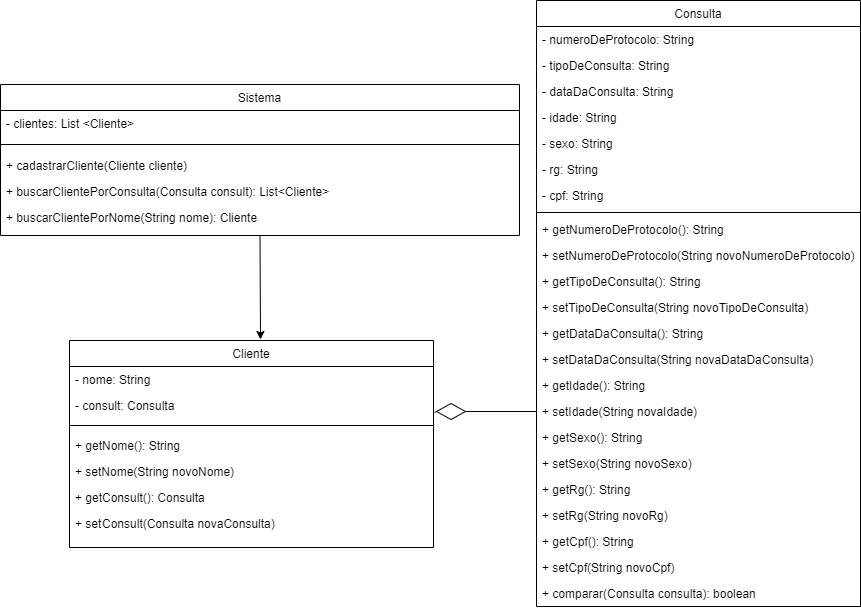

The diagram above was exported from draw.io. Its source (the exported page's mxGraphModel, read from the mxfile embedded in the PNG):
<mxGraphModel dx="942" dy="957" grid="0" gridSize="10" guides="1" tooltips="1" connect="1" arrows="1" fold="1" page="0" pageScale="1" pageWidth="827" pageHeight="1169" math="0" shadow="0">
  <root>
    <mxCell id="WIyWlLk6GJQsqaUBKTNV-0" />
    <mxCell id="WIyWlLk6GJQsqaUBKTNV-1" parent="WIyWlLk6GJQsqaUBKTNV-0" />
    <mxCell id="zkfFHV4jXpPFQw0GAbJ--17" value="Consulta" style="swimlane;fontStyle=0;align=center;verticalAlign=top;childLayout=stackLayout;horizontal=1;startSize=26;horizontalStack=0;resizeParent=1;resizeLast=0;collapsible=1;marginBottom=0;rounded=0;shadow=0;strokeWidth=1;fillColor=default;strokeColor=default;" parent="WIyWlLk6GJQsqaUBKTNV-1" vertex="1">
      <mxGeometry x="589" y="-318" width="324" height="606" as="geometry">
        <mxRectangle x="550" y="140" width="160" height="26" as="alternateBounds" />
      </mxGeometry>
    </mxCell>
    <mxCell id="zkfFHV4jXpPFQw0GAbJ--18" value="- numeroDeProtocolo: String" style="text;align=left;verticalAlign=top;spacingLeft=4;spacingRight=4;overflow=hidden;rotatable=0;points=[[0,0.5],[1,0.5]];portConstraint=eastwest;" parent="zkfFHV4jXpPFQw0GAbJ--17" vertex="1">
      <mxGeometry y="26" width="324" height="26" as="geometry" />
    </mxCell>
    <mxCell id="zkfFHV4jXpPFQw0GAbJ--19" value="- tipoDeConsulta: String" style="text;align=left;verticalAlign=top;spacingLeft=4;spacingRight=4;overflow=hidden;rotatable=0;points=[[0,0.5],[1,0.5]];portConstraint=eastwest;rounded=0;shadow=0;html=0;" parent="zkfFHV4jXpPFQw0GAbJ--17" vertex="1">
      <mxGeometry y="52" width="324" height="26" as="geometry" />
    </mxCell>
    <mxCell id="zkfFHV4jXpPFQw0GAbJ--20" value="- dataDaConsulta: String" style="text;align=left;verticalAlign=top;spacingLeft=4;spacingRight=4;overflow=hidden;rotatable=0;points=[[0,0.5],[1,0.5]];portConstraint=eastwest;rounded=0;shadow=0;html=0;fontColor=#000000;" parent="zkfFHV4jXpPFQw0GAbJ--17" vertex="1">
      <mxGeometry y="78" width="324" height="26" as="geometry" />
    </mxCell>
    <mxCell id="jQvz6CP89rgM1ZKTFZWI-0" value="- idade: String" style="text;align=left;verticalAlign=top;spacingLeft=4;spacingRight=4;overflow=hidden;rotatable=0;points=[[0,0.5],[1,0.5]];portConstraint=eastwest;rounded=0;shadow=0;html=0;" vertex="1" parent="zkfFHV4jXpPFQw0GAbJ--17">
      <mxGeometry y="104" width="324" height="26" as="geometry" />
    </mxCell>
    <mxCell id="jQvz6CP89rgM1ZKTFZWI-1" value="- sexo: String" style="text;align=left;verticalAlign=top;spacingLeft=4;spacingRight=4;overflow=hidden;rotatable=0;points=[[0,0.5],[1,0.5]];portConstraint=eastwest;rounded=0;shadow=0;html=0;" vertex="1" parent="zkfFHV4jXpPFQw0GAbJ--17">
      <mxGeometry y="130" width="324" height="26" as="geometry" />
    </mxCell>
    <mxCell id="jQvz6CP89rgM1ZKTFZWI-2" value="- rg: String" style="text;align=left;verticalAlign=top;spacingLeft=4;spacingRight=4;overflow=hidden;rotatable=0;points=[[0,0.5],[1,0.5]];portConstraint=eastwest;rounded=0;shadow=0;html=0;" vertex="1" parent="zkfFHV4jXpPFQw0GAbJ--17">
      <mxGeometry y="156" width="324" height="26" as="geometry" />
    </mxCell>
    <mxCell id="jQvz6CP89rgM1ZKTFZWI-3" value="- cpf: String" style="text;align=left;verticalAlign=top;spacingLeft=4;spacingRight=4;overflow=hidden;rotatable=0;points=[[0,0.5],[1,0.5]];portConstraint=eastwest;rounded=0;shadow=0;html=0;" vertex="1" parent="zkfFHV4jXpPFQw0GAbJ--17">
      <mxGeometry y="182" width="324" height="26" as="geometry" />
    </mxCell>
    <mxCell id="zkfFHV4jXpPFQw0GAbJ--23" value="" style="line;html=1;strokeWidth=1;align=left;verticalAlign=middle;spacingTop=-1;spacingLeft=3;spacingRight=3;rotatable=0;labelPosition=right;points=[];portConstraint=eastwest;" parent="zkfFHV4jXpPFQw0GAbJ--17" vertex="1">
      <mxGeometry y="208" width="324" height="8" as="geometry" />
    </mxCell>
    <mxCell id="jQvz6CP89rgM1ZKTFZWI-10" value="+ getNumeroDeProtocolo(): String&#10; " style="text;align=left;verticalAlign=top;spacingLeft=4;spacingRight=4;overflow=hidden;rotatable=0;points=[[0,0.5],[1,0.5]];portConstraint=eastwest;" vertex="1" parent="zkfFHV4jXpPFQw0GAbJ--17">
      <mxGeometry y="216" width="324" height="26" as="geometry" />
    </mxCell>
    <mxCell id="jQvz6CP89rgM1ZKTFZWI-11" value="+ setNumeroDeProtocolo(String novoNumeroDeProtocolo)&#10; " style="text;align=left;verticalAlign=top;spacingLeft=4;spacingRight=4;overflow=hidden;rotatable=0;points=[[0,0.5],[1,0.5]];portConstraint=eastwest;" vertex="1" parent="zkfFHV4jXpPFQw0GAbJ--17">
      <mxGeometry y="242" width="324" height="26" as="geometry" />
    </mxCell>
    <mxCell id="jQvz6CP89rgM1ZKTFZWI-12" value="+ getTipoDeConsulta(): String&#10; " style="text;align=left;verticalAlign=top;spacingLeft=4;spacingRight=4;overflow=hidden;rotatable=0;points=[[0,0.5],[1,0.5]];portConstraint=eastwest;" vertex="1" parent="zkfFHV4jXpPFQw0GAbJ--17">
      <mxGeometry y="268" width="324" height="26" as="geometry" />
    </mxCell>
    <mxCell id="jQvz6CP89rgM1ZKTFZWI-13" value="+ setTipoDeConsulta(String novoTipoDeConsulta)&#10; " style="text;align=left;verticalAlign=top;spacingLeft=4;spacingRight=4;overflow=hidden;rotatable=0;points=[[0,0.5],[1,0.5]];portConstraint=eastwest;" vertex="1" parent="zkfFHV4jXpPFQw0GAbJ--17">
      <mxGeometry y="294" width="324" height="26" as="geometry" />
    </mxCell>
    <mxCell id="jQvz6CP89rgM1ZKTFZWI-14" value="+ getDataDaConsulta(): String&#10; " style="text;align=left;verticalAlign=top;spacingLeft=4;spacingRight=4;overflow=hidden;rotatable=0;points=[[0,0.5],[1,0.5]];portConstraint=eastwest;" vertex="1" parent="zkfFHV4jXpPFQw0GAbJ--17">
      <mxGeometry y="320" width="324" height="26" as="geometry" />
    </mxCell>
    <mxCell id="jQvz6CP89rgM1ZKTFZWI-15" value="+ setDataDaConsulta(String novaDataDaConsulta)&#10; " style="text;align=left;verticalAlign=top;spacingLeft=4;spacingRight=4;overflow=hidden;rotatable=0;points=[[0,0.5],[1,0.5]];portConstraint=eastwest;" vertex="1" parent="zkfFHV4jXpPFQw0GAbJ--17">
      <mxGeometry y="346" width="324" height="26" as="geometry" />
    </mxCell>
    <mxCell id="jQvz6CP89rgM1ZKTFZWI-16" value="+ getIdade(): String&#10; " style="text;align=left;verticalAlign=top;spacingLeft=4;spacingRight=4;overflow=hidden;rotatable=0;points=[[0,0.5],[1,0.5]];portConstraint=eastwest;" vertex="1" parent="zkfFHV4jXpPFQw0GAbJ--17">
      <mxGeometry y="372" width="324" height="26" as="geometry" />
    </mxCell>
    <mxCell id="jQvz6CP89rgM1ZKTFZWI-17" value="+ setIdade(String novaIdade)&#10; " style="text;align=left;verticalAlign=top;spacingLeft=4;spacingRight=4;overflow=hidden;rotatable=0;points=[[0,0.5],[1,0.5]];portConstraint=eastwest;" vertex="1" parent="zkfFHV4jXpPFQw0GAbJ--17">
      <mxGeometry y="398" width="324" height="26" as="geometry" />
    </mxCell>
    <mxCell id="jQvz6CP89rgM1ZKTFZWI-18" value="+ getSexo(): String&#10; " style="text;align=left;verticalAlign=top;spacingLeft=4;spacingRight=4;overflow=hidden;rotatable=0;points=[[0,0.5],[1,0.5]];portConstraint=eastwest;" vertex="1" parent="zkfFHV4jXpPFQw0GAbJ--17">
      <mxGeometry y="424" width="324" height="26" as="geometry" />
    </mxCell>
    <mxCell id="jQvz6CP89rgM1ZKTFZWI-19" value="+ setSexo(String novoSexo)&#10; " style="text;align=left;verticalAlign=top;spacingLeft=4;spacingRight=4;overflow=hidden;rotatable=0;points=[[0,0.5],[1,0.5]];portConstraint=eastwest;" vertex="1" parent="zkfFHV4jXpPFQw0GAbJ--17">
      <mxGeometry y="450" width="324" height="26" as="geometry" />
    </mxCell>
    <mxCell id="jQvz6CP89rgM1ZKTFZWI-20" value="+ getRg(): String&#10; " style="text;align=left;verticalAlign=top;spacingLeft=4;spacingRight=4;overflow=hidden;rotatable=0;points=[[0,0.5],[1,0.5]];portConstraint=eastwest;" vertex="1" parent="zkfFHV4jXpPFQw0GAbJ--17">
      <mxGeometry y="476" width="324" height="26" as="geometry" />
    </mxCell>
    <mxCell id="jQvz6CP89rgM1ZKTFZWI-22" value="+ setRg(String novoRg)&#10; " style="text;align=left;verticalAlign=top;spacingLeft=4;spacingRight=4;overflow=hidden;rotatable=0;points=[[0,0.5],[1,0.5]];portConstraint=eastwest;" vertex="1" parent="zkfFHV4jXpPFQw0GAbJ--17">
      <mxGeometry y="502" width="324" height="26" as="geometry" />
    </mxCell>
    <mxCell id="jQvz6CP89rgM1ZKTFZWI-23" value="+ getCpf(): String&#10; " style="text;align=left;verticalAlign=top;spacingLeft=4;spacingRight=4;overflow=hidden;rotatable=0;points=[[0,0.5],[1,0.5]];portConstraint=eastwest;" vertex="1" parent="zkfFHV4jXpPFQw0GAbJ--17">
      <mxGeometry y="528" width="324" height="26" as="geometry" />
    </mxCell>
    <mxCell id="jQvz6CP89rgM1ZKTFZWI-24" value="+ setCpf(String novoCpf)&#10; " style="text;align=left;verticalAlign=top;spacingLeft=4;spacingRight=4;overflow=hidden;rotatable=0;points=[[0,0.5],[1,0.5]];portConstraint=eastwest;" vertex="1" parent="zkfFHV4jXpPFQw0GAbJ--17">
      <mxGeometry y="554" width="324" height="26" as="geometry" />
    </mxCell>
    <mxCell id="jQvz6CP89rgM1ZKTFZWI-25" value="+ comparar(Consulta consulta): boolean&#10; " style="text;align=left;verticalAlign=top;spacingLeft=4;spacingRight=4;overflow=hidden;rotatable=0;points=[[0,0.5],[1,0.5]];portConstraint=eastwest;" vertex="1" parent="zkfFHV4jXpPFQw0GAbJ--17">
      <mxGeometry y="580" width="324" height="26" as="geometry" />
    </mxCell>
    <mxCell id="RHcTNXJpDMWH1uqUzeAM-3" value="Sistema" style="swimlane;fontStyle=0;align=center;verticalAlign=top;childLayout=stackLayout;horizontal=1;startSize=26;horizontalStack=0;resizeParent=1;resizeLast=0;collapsible=1;marginBottom=0;rounded=0;shadow=0;strokeWidth=1;" parent="WIyWlLk6GJQsqaUBKTNV-1" vertex="1">
      <mxGeometry x="53" y="-234" width="519" height="151" as="geometry">
        <mxRectangle x="230" y="140" width="160" height="26" as="alternateBounds" />
      </mxGeometry>
    </mxCell>
    <mxCell id="RHcTNXJpDMWH1uqUzeAM-4" value="- clientes: List &lt;Cliente&gt;" style="text;align=left;verticalAlign=top;spacingLeft=4;spacingRight=4;overflow=hidden;rotatable=0;points=[[0,0.5],[1,0.5]];portConstraint=eastwest;" parent="RHcTNXJpDMWH1uqUzeAM-3" vertex="1">
      <mxGeometry y="26" width="519" height="26" as="geometry" />
    </mxCell>
    <mxCell id="RHcTNXJpDMWH1uqUzeAM-9" value="" style="line;html=1;strokeWidth=1;align=left;verticalAlign=middle;spacingTop=-1;spacingLeft=3;spacingRight=3;rotatable=0;labelPosition=right;points=[];portConstraint=eastwest;" parent="RHcTNXJpDMWH1uqUzeAM-3" vertex="1">
      <mxGeometry y="52" width="519" height="16" as="geometry" />
    </mxCell>
    <mxCell id="RHcTNXJpDMWH1uqUzeAM-10" value="+ cadastrarCliente(Cliente cliente)" style="text;align=left;verticalAlign=top;spacingLeft=4;spacingRight=4;overflow=hidden;rotatable=0;points=[[0,0.5],[1,0.5]];portConstraint=eastwest;" parent="RHcTNXJpDMWH1uqUzeAM-3" vertex="1">
      <mxGeometry y="68" width="519" height="26" as="geometry" />
    </mxCell>
    <mxCell id="jQvz6CP89rgM1ZKTFZWI-5" value="+ buscarClientePorConsulta(Consulta consult): List&lt;Cliente&gt;" style="text;align=left;verticalAlign=top;spacingLeft=4;spacingRight=4;overflow=hidden;rotatable=0;points=[[0,0.5],[1,0.5]];portConstraint=eastwest;" vertex="1" parent="RHcTNXJpDMWH1uqUzeAM-3">
      <mxGeometry y="94" width="519" height="26" as="geometry" />
    </mxCell>
    <mxCell id="jQvz6CP89rgM1ZKTFZWI-6" value="+ buscarClientePorNome(String nome): Cliente" style="text;align=left;verticalAlign=top;spacingLeft=4;spacingRight=4;overflow=hidden;rotatable=0;points=[[0,0.5],[1,0.5]];portConstraint=eastwest;" vertex="1" parent="RHcTNXJpDMWH1uqUzeAM-3">
      <mxGeometry y="120" width="519" height="26" as="geometry" />
    </mxCell>
    <mxCell id="RHcTNXJpDMWH1uqUzeAM-32" value="Cliente" style="swimlane;fontStyle=0;align=center;verticalAlign=top;childLayout=stackLayout;horizontal=1;startSize=26;horizontalStack=0;resizeParent=1;resizeLast=0;collapsible=1;marginBottom=0;rounded=0;shadow=0;strokeWidth=1;" parent="WIyWlLk6GJQsqaUBKTNV-1" vertex="1">
      <mxGeometry x="122" y="22" width="364" height="207" as="geometry">
        <mxRectangle x="550" y="140" width="160" height="26" as="alternateBounds" />
      </mxGeometry>
    </mxCell>
    <mxCell id="RHcTNXJpDMWH1uqUzeAM-33" value="- nome: String&#10; " style="text;align=left;verticalAlign=top;spacingLeft=4;spacingRight=4;overflow=hidden;rotatable=0;points=[[0,0.5],[1,0.5]];portConstraint=eastwest;" parent="RHcTNXJpDMWH1uqUzeAM-32" vertex="1">
      <mxGeometry y="26" width="364" height="26" as="geometry" />
    </mxCell>
    <mxCell id="jQvz6CP89rgM1ZKTFZWI-4" value="- consult: Consulta&#10; " style="text;align=left;verticalAlign=top;spacingLeft=4;spacingRight=4;overflow=hidden;rotatable=0;points=[[0,0.5],[1,0.5]];portConstraint=eastwest;" vertex="1" parent="RHcTNXJpDMWH1uqUzeAM-32">
      <mxGeometry y="52" width="364" height="26" as="geometry" />
    </mxCell>
    <mxCell id="RHcTNXJpDMWH1uqUzeAM-36" value="" style="line;html=1;strokeWidth=1;align=left;verticalAlign=middle;spacingTop=-1;spacingLeft=3;spacingRight=3;rotatable=0;labelPosition=right;points=[];portConstraint=eastwest;" parent="RHcTNXJpDMWH1uqUzeAM-32" vertex="1">
      <mxGeometry y="78" width="364" height="14" as="geometry" />
    </mxCell>
    <mxCell id="RHcTNXJpDMWH1uqUzeAM-37" value="+ getNome(): String&#10; " style="text;align=left;verticalAlign=top;spacingLeft=4;spacingRight=4;overflow=hidden;rotatable=0;points=[[0,0.5],[1,0.5]];portConstraint=eastwest;" parent="RHcTNXJpDMWH1uqUzeAM-32" vertex="1">
      <mxGeometry y="92" width="364" height="26" as="geometry" />
    </mxCell>
    <mxCell id="jQvz6CP89rgM1ZKTFZWI-7" value="+ setNome(String novoNome)&#10; " style="text;align=left;verticalAlign=top;spacingLeft=4;spacingRight=4;overflow=hidden;rotatable=0;points=[[0,0.5],[1,0.5]];portConstraint=eastwest;" vertex="1" parent="RHcTNXJpDMWH1uqUzeAM-32">
      <mxGeometry y="118" width="364" height="26" as="geometry" />
    </mxCell>
    <mxCell id="jQvz6CP89rgM1ZKTFZWI-8" value="+ getConsult(): Consulta&#10; " style="text;align=left;verticalAlign=top;spacingLeft=4;spacingRight=4;overflow=hidden;rotatable=0;points=[[0,0.5],[1,0.5]];portConstraint=eastwest;" vertex="1" parent="RHcTNXJpDMWH1uqUzeAM-32">
      <mxGeometry y="144" width="364" height="26" as="geometry" />
    </mxCell>
    <mxCell id="jQvz6CP89rgM1ZKTFZWI-9" value="+ getConsult(Consulta novaConsulta)&#10; " style="text;align=left;verticalAlign=top;spacingLeft=4;spacingRight=4;overflow=hidden;rotatable=0;points=[[0,0.5],[1,0.5]];portConstraint=eastwest;" vertex="1" parent="RHcTNXJpDMWH1uqUzeAM-32">
      <mxGeometry y="170" width="364" height="26" as="geometry" />
    </mxCell>
    <mxCell id="jQvz6CP89rgM1ZKTFZWI-26" value="" style="endArrow=classic;html=1;rounded=0;fontColor=#000000;exitX=0.5;exitY=1;exitDx=0;exitDy=0;" edge="1" parent="WIyWlLk6GJQsqaUBKTNV-1" source="RHcTNXJpDMWH1uqUzeAM-3">
      <mxGeometry width="50" height="50" relative="1" as="geometry">
        <mxPoint x="494" y="-11" as="sourcePoint" />
        <mxPoint x="313" y="21" as="targetPoint" />
      </mxGeometry>
    </mxCell>
    <mxCell id="jQvz6CP89rgM1ZKTFZWI-27" value="" style="endArrow=none;html=1;rounded=0;fontColor=#000000;entryX=0;entryY=0.5;entryDx=0;entryDy=0;exitX=1;exitY=0.5;exitDx=0;exitDy=0;startArrow=none;startFill=0;" edge="1" parent="WIyWlLk6GJQsqaUBKTNV-1" source="jQvz6CP89rgM1ZKTFZWI-28" target="jQvz6CP89rgM1ZKTFZWI-17">
      <mxGeometry width="50" height="50" relative="1" as="geometry">
        <mxPoint x="494" y="-11" as="sourcePoint" />
        <mxPoint x="544" y="-61" as="targetPoint" />
      </mxGeometry>
    </mxCell>
    <mxCell id="jQvz6CP89rgM1ZKTFZWI-28" value="" style="rhombus;whiteSpace=wrap;html=1;fontColor=#000000;" vertex="1" parent="WIyWlLk6GJQsqaUBKTNV-1">
      <mxGeometry x="489" y="85" width="29" height="16" as="geometry" />
    </mxCell>
    <mxCell id="jQvz6CP89rgM1ZKTFZWI-29" value="" style="endArrow=none;html=1;rounded=0;fontColor=#000000;entryX=0;entryY=0.5;entryDx=0;entryDy=0;exitX=1.003;exitY=0.769;exitDx=0;exitDy=0;exitPerimeter=0;startArrow=none;startFill=0;" edge="1" parent="WIyWlLk6GJQsqaUBKTNV-1" source="jQvz6CP89rgM1ZKTFZWI-4" target="jQvz6CP89rgM1ZKTFZWI-28">
      <mxGeometry width="50" height="50" relative="1" as="geometry">
        <mxPoint x="487.0920000000001" y="93.99399999999991" as="sourcePoint" />
        <mxPoint x="589" y="93" as="targetPoint" />
      </mxGeometry>
    </mxCell>
  </root>
</mxGraphModel>